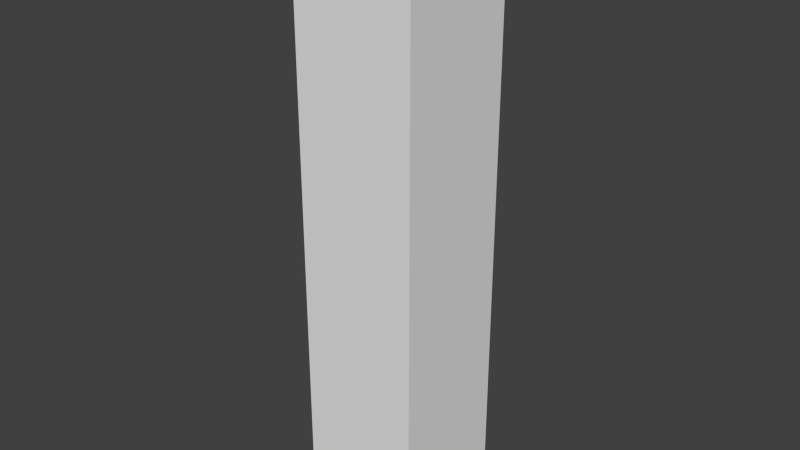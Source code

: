 # Source: fencepost.blend  (saved by Blender 2.71.0; exported with 4.5.12 LTS)
import bpy
from mathutils import Matrix  # noqa: F401  (used for matrix-valued properties, if any)

bpy.ops.wm.read_factory_settings(use_empty=True)
scene = bpy.context.scene
scene.name = 'Scene'

# ---- collections
col_collection_1 = bpy.data.collections.new('Collection 1'); scene.collection.children.link(col_collection_1)

# ---- materials (node trees are filled in below, after node groups)
mat_fencepost = bpy.data.materials.new('Fencepost')
mat_fencepost.alpha_threshold = 0.0
mat_fencepost.use_transparent_shadow = False
mat_fencepost.roughness = 0.5
mat_fencepost.line_color = (0.0, 0.0, 0.0, 1.0)

# ---- material node trees

# ---- world
world_world = bpy.data.worlds.new('World'); scene.world = world_world
world_world.color = (0.05088, 0.05088, 0.05088)
world_world.use_sun_shadow = False
world_world.sun_shadow_jitter_overblur = 0.0
world_world.cycles.sampling_method = 'MANUAL'
world_world.cycles.sample_map_resolution = 256

# ---- meshes
me_cube_001 = bpy.data.meshes.new('Cube.001')
me_cube_001.from_pydata([(-0.2068, -0.2068, -0.003239), (-0.2068, 0.2068, -0.003239), (0.2068, 0.2068, -0.003239), (0.2068, -0.2068, -0.003239), (-0.2068, -0.2068, 1.997), (-0.2068, 0.2068, 1.997), (0.2068, 0.2068, 1.997), (0.2068, -0.2068, 1.997)], [], [(4, 5, 1, 0), (5, 6, 2, 1), (6, 7, 3, 2), (7, 4, 0, 3), (0, 1, 2, 3), (7, 6, 5, 4)])
_uv = me_cube_001.uv_layers.new(name='UVMap')
_uv.uv.foreach_set('vector', [0.1998, 0.9655, 0.0002155, 0.9655, 0.0002155, 0.0002155, 0.1998, 0.0002155, 0.3998, 0.9655, 0.2002, 0.9655, 0.2002, 0.0002155, 0.3998, 0.0002155, 0.7998, 0.9655, 0.6002, 0.9655, 0.6002, 0.0002155, 0.7998, 0.0002155, 0.5998, 0.9655, 0.4002, 0.9655, 0.4002, 0.0002155, 0.5998, 0.0002155, 0.8002, 0.3998, 0.8002, 0.2002, 0.9998, 0.2002, 0.9998, 0.3998, 0.9998, 0.0002155, 0.9998, 0.1998, 0.8002, 0.1998, 0.8002, 0.0002155])
me_cube_001.materials.append(mat_fencepost)
me_cube_001.use_remesh_preserve_volume = False
me_cube_001.use_remesh_preserve_attributes = False
me_cube_001.use_mirror_vertex_groups = False
me_cube_001.update()

# ---- objects
ob_cube = bpy.data.objects.new('Cube', me_cube_001)

# ---- transforms, parenting, visibility, modifiers, constraints
ob_cube.location = (0.0, 0.0, 0.0)
ob_cube.lineart.crease_threshold = 0.0

# ---- collection membership
col_collection_1.objects.link(ob_cube)

# ---- scene / render settings (as saved in the file)
scene.frame_start = 1; scene.frame_end = 250; scene.frame_set(10)
scene.render.engine = 'BLENDER_EEVEE_NEXT'
scene.render.resolution_percentage = 50
scene.render.dither_intensity = 0.0
scene.cycles.use_denoising = False
scene.cycles.samples = 10
scene.cycles.sampling_pattern = 'TABULATED_SOBOL'
scene.cycles.light_sampling_threshold = 0.0
scene.cycles.use_adaptive_sampling = False
scene.cycles.use_light_tree = False
scene.cycles.blur_glossy = 0.0
scene.cycles.volume_bounces = 1
scene.cycles.pixel_filter_type = 'GAUSSIAN'
scene.cycles.sample_clamp_indirect = 0.0
scene.view_settings.view_transform = 'Standard'
bpy.context.view_layer.update()

# ---- added for rendering (the .blend has no active camera and no usable light): camera, sun
cam_auto = bpy.data.cameras.new('AutoCamera')
cam_auto.lens = 50.0
cam_auto.sensor_width = 36.0
cam_auto.clip_end = 1000.0
ob_auto_camera = bpy.data.objects.new('AutoCamera', cam_auto)
scene.collection.objects.link(ob_auto_camera)
ob_auto_camera.location = (1.92793, -2.31351, 2.5391)
ob_auto_camera.rotation_euler = (1.09748, -7.21219e-08, 0.694738)
scene.camera = ob_auto_camera
light_auto_sun = bpy.data.lights.new('AutoSun', 'SUN')
light_auto_sun.energy = 3.0
light_auto_sun.angle = 0.0523599
ob_auto_sun = bpy.data.objects.new('AutoSun', light_auto_sun)
scene.collection.objects.link(ob_auto_sun)
ob_auto_sun.rotation_euler = (0.872665, 0.174533, 0.523599)
bpy.context.view_layer.update()

